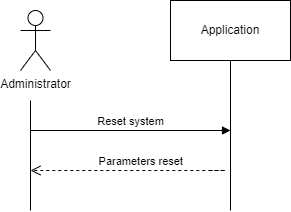

The diagram above was exported from draw.io. Its source (the exported page's mxGraphModel, read from the mxfile embedded in the PNG):
<mxGraphModel dx="782" dy="460" grid="1" gridSize="10" guides="1" tooltips="1" connect="1" arrows="1" fold="1" page="1" pageScale="1" pageWidth="827" pageHeight="1169" math="0" shadow="0">
  <root>
    <mxCell id="0" />
    <mxCell id="1" parent="0" />
    <mxCell id="r4JoXRPEjHUq1LL-dpof-1" value="Administrator" style="shape=umlActor;verticalLabelPosition=bottom;verticalAlign=top;html=1;outlineConnect=0;" vertex="1" parent="1">
      <mxGeometry x="110" y="80" width="30" height="60" as="geometry" />
    </mxCell>
    <mxCell id="r4JoXRPEjHUq1LL-dpof-2" value="" style="endArrow=none;html=1;rounded=0;" edge="1" parent="1">
      <mxGeometry width="50" height="50" relative="1" as="geometry">
        <mxPoint x="120" y="280" as="sourcePoint" />
        <mxPoint x="120" y="170" as="targetPoint" />
      </mxGeometry>
    </mxCell>
    <mxCell id="r4JoXRPEjHUq1LL-dpof-3" value="" style="rounded=0;whiteSpace=wrap;html=1;" vertex="1" parent="1">
      <mxGeometry x="260" y="70" width="120" height="60" as="geometry" />
    </mxCell>
    <mxCell id="r4JoXRPEjHUq1LL-dpof-4" value="Application" style="text;html=1;strokeColor=none;fillColor=none;align=center;verticalAlign=middle;whiteSpace=wrap;rounded=0;" vertex="1" parent="1">
      <mxGeometry x="290" y="85" width="60" height="30" as="geometry" />
    </mxCell>
    <mxCell id="r4JoXRPEjHUq1LL-dpof-5" value="" style="endArrow=none;html=1;rounded=0;entryX=0.5;entryY=1;entryDx=0;entryDy=0;" edge="1" parent="1" target="r4JoXRPEjHUq1LL-dpof-3">
      <mxGeometry width="50" height="50" relative="1" as="geometry">
        <mxPoint x="320" y="280" as="sourcePoint" />
        <mxPoint x="430" y="270" as="targetPoint" />
      </mxGeometry>
    </mxCell>
    <mxCell id="r4JoXRPEjHUq1LL-dpof-6" value="Reset system" style="html=1;verticalAlign=bottom;endArrow=block;rounded=0;" edge="1" parent="1">
      <mxGeometry width="80" relative="1" as="geometry">
        <mxPoint x="120" y="200" as="sourcePoint" />
        <mxPoint x="320" y="200" as="targetPoint" />
        <mxPoint as="offset" />
      </mxGeometry>
    </mxCell>
    <mxCell id="r4JoXRPEjHUq1LL-dpof-7" value="Parameters reset" style="verticalAlign=bottom;endArrow=open;dashed=1;endSize=8;shadow=0;strokeWidth=1;exitX=0.508;exitY=0.2;exitDx=0;exitDy=0;exitPerimeter=0;entryX=1;entryY=0;entryDx=0;entryDy=0;" edge="1" parent="1">
      <mxGeometry relative="1" as="geometry">
        <mxPoint x="120" y="240" as="targetPoint" />
        <mxPoint x="299.24" y="240" as="sourcePoint" />
        <Array as="points">
          <mxPoint x="320" y="240" />
        </Array>
      </mxGeometry>
    </mxCell>
  </root>
</mxGraphModel>